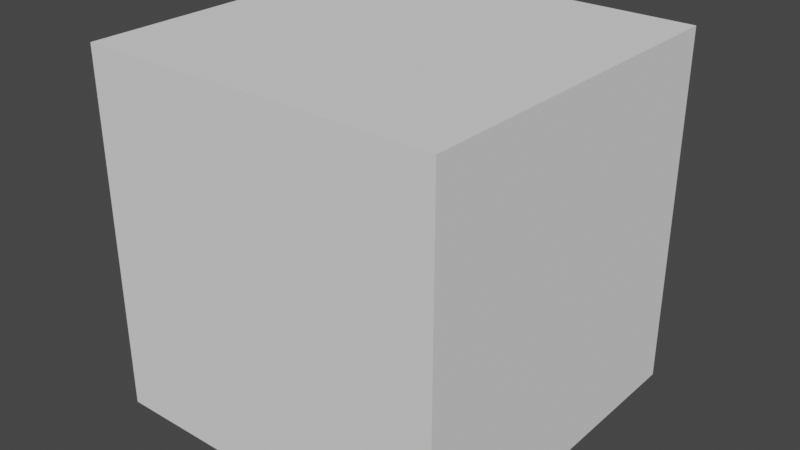 # Source: BaseBlock.blend  (saved by Blender 2.80.75; exported with 4.5.12 LTS)
import bpy
from mathutils import Matrix  # noqa: F401  (used for matrix-valued properties, if any)

bpy.ops.wm.read_factory_settings(use_empty=True)
scene = bpy.context.scene
scene.name = 'Scene'

# ---- collections
col_collection = bpy.data.collections.new('Collection'); scene.collection.children.link(col_collection)

# ---- world
world_world = bpy.data.worlds.new('World'); scene.world = world_world
world_world.use_nodes = True; world_world.node_tree.nodes.clear()
_N = world_world.node_tree.nodes; _L = world_world.node_tree.links
n0 = _N.new('ShaderNodeOutputWorld'); n0.name = 'World Output'; n0.location = (300, 300)
n1 = _N.new('ShaderNodeBackground'); n1.name = 'Background'; n1.location = (10, 300)
n1.inputs[0].default_value = (0.05088, 0.05088, 0.05088, 1.0)
_L.new(n1.outputs[0], n0.inputs[0])
n0.is_active_output = True
world_world.color = (0.05088, 0.05088, 0.05088)
world_world.use_sun_shadow = False
world_world.sun_shadow_jitter_overblur = 0.0

# ---- meshes
me_cube = bpy.data.meshes.new('Cube')
me_cube.from_pydata([(-1.0, -1.0, -1.0), (-1.0, -1.0, 1.0), (-1.0, 1.0, -1.0), (-1.0, 1.0, 1.0), (1.0, -1.0, -1.0), (1.0, -1.0, 1.0), (1.0, 1.0, -1.0), (1.0, 1.0, 1.0)], [], [(0, 1, 3, 2), (2, 3, 7, 6), (6, 7, 5, 4), (4, 5, 1, 0), (2, 6, 4, 0), (7, 3, 1, 5)])
_uv = me_cube.uv_layers.new(name='UVMap')
_uv.uv.foreach_set('vector', [0.7384, 0.3808, 0.9768, 0.3808, 0.9768, 0.6192, 0.7384, 0.6192, 0.5, 0.8576, 0.2616, 0.8576, 0.2616, 0.6192, 0.5, 0.6192, 0.5, 0.6192, 0.2616, 0.6192, 0.2616, 0.3808, 0.5, 0.3808, 0.5, 0.3808, 0.2616, 0.3808, 0.2616, 0.1424, 0.5, 0.1424, 0.7384, 0.6192, 0.5, 0.6192, 0.5, 0.3808, 0.7384, 0.3808, 0.2616, 0.6192, 0.02323, 0.6192, 0.02323, 0.3808, 0.2616, 0.3808])
me_cube.use_remesh_preserve_volume = False
me_cube.use_remesh_preserve_attributes = False
me_cube.use_mirror_vertex_groups = False
me_cube.update()

# ---- objects
ob_cube = bpy.data.objects.new('Cube', me_cube)

# ---- transforms, parenting, visibility, modifiers, constraints
ob_cube.location = (0.0, 0.0, 0.0)
ob_cube.rotation_euler = (0.0, -0.0, -1.571)
ob_cube.lineart.crease_threshold = 0.0

# ---- collection membership
col_collection.objects.link(ob_cube)

# ---- scene / render settings (as saved in the file)
scene.frame_start = 1; scene.frame_end = 250; scene.frame_set(0)
scene.render.engine = 'BLENDER_EEVEE_NEXT'
scene.cycles.use_denoising = False
scene.cycles.samples = 128
scene.cycles.sampling_pattern = 'TABULATED_SOBOL'
scene.cycles.use_adaptive_sampling = False
scene.cycles.use_light_tree = False
scene.view_settings.view_transform = 'Filmic'
bpy.context.view_layer.update()

# ---- added for rendering (the .blend has no active camera and no usable light): camera, sun
cam_auto = bpy.data.cameras.new('AutoCamera')
cam_auto.lens = 50.0
cam_auto.sensor_width = 36.0
cam_auto.clip_end = 1000.0
ob_auto_camera = bpy.data.objects.new('AutoCamera', cam_auto)
scene.collection.objects.link(ob_auto_camera)
ob_auto_camera.location = (3.20507, -3.84609, 2.56406)
ob_auto_camera.rotation_euler = (1.09748, -7.21219e-08, 0.694738)
scene.camera = ob_auto_camera
light_auto_sun = bpy.data.lights.new('AutoSun', 'SUN')
light_auto_sun.energy = 3.0
light_auto_sun.angle = 0.0523599
ob_auto_sun = bpy.data.objects.new('AutoSun', light_auto_sun)
scene.collection.objects.link(ob_auto_sun)
ob_auto_sun.rotation_euler = (0.872665, 0.174533, 0.523599)
bpy.context.view_layer.update()
